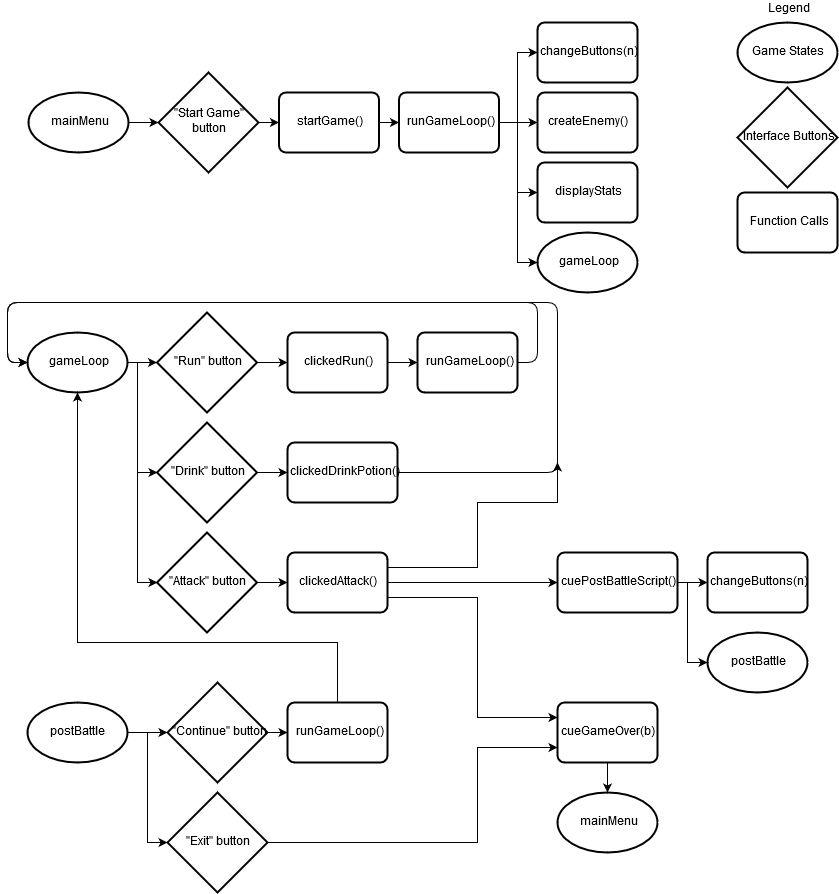

The diagram above was exported from draw.io. Its source (the exported page's mxGraphModel, read from the mxfile embedded in the PNG):
<mxGraphModel dx="1226" dy="503" grid="1" gridSize="10" guides="1" tooltips="1" connect="1" arrows="1" fold="1" page="1" pageScale="1" pageWidth="850" pageHeight="1100" math="0" shadow="0">
  <root>
    <mxCell id="0" />
    <mxCell id="1" parent="0" />
    <mxCell id="yjI88cQg_4W6Woej_J3U-1" value="" style="edgeStyle=orthogonalEdgeStyle;rounded=0;orthogonalLoop=1;jettySize=auto;html=1;" parent="1" source="yjI88cQg_4W6Woej_J3U-2" target="yjI88cQg_4W6Woej_J3U-4" edge="1">
      <mxGeometry relative="1" as="geometry" />
    </mxCell>
    <mxCell id="yjI88cQg_4W6Woej_J3U-2" value="mainMenu" style="strokeWidth=2;html=1;shape=mxgraph.flowchart.start_1;whiteSpace=wrap;" parent="1" vertex="1">
      <mxGeometry x="31" y="110" width="100" height="60" as="geometry" />
    </mxCell>
    <mxCell id="yjI88cQg_4W6Woej_J3U-3" value="" style="edgeStyle=orthogonalEdgeStyle;rounded=0;orthogonalLoop=1;jettySize=auto;html=1;" parent="1" source="yjI88cQg_4W6Woej_J3U-4" target="yjI88cQg_4W6Woej_J3U-13" edge="1">
      <mxGeometry relative="1" as="geometry" />
    </mxCell>
    <mxCell id="yjI88cQg_4W6Woej_J3U-4" value="&lt;div&gt;&quot;Start Game&quot;&lt;/div&gt;&lt;div&gt;button&lt;br&gt;&lt;/div&gt;" style="strokeWidth=2;html=1;shape=mxgraph.flowchart.decision;whiteSpace=wrap;" parent="1" vertex="1">
      <mxGeometry x="161" y="90" width="100" height="100" as="geometry" />
    </mxCell>
    <mxCell id="yjI88cQg_4W6Woej_J3U-5" value="" style="edgeStyle=orthogonalEdgeStyle;rounded=0;orthogonalLoop=1;jettySize=auto;html=1;" parent="1" source="yjI88cQg_4W6Woej_J3U-6" target="yjI88cQg_4W6Woej_J3U-41" edge="1">
      <mxGeometry relative="1" as="geometry" />
    </mxCell>
    <mxCell id="yjI88cQg_4W6Woej_J3U-6" value="cueGameOver(b)" style="rounded=1;whiteSpace=wrap;html=1;absoluteArcSize=1;arcSize=14;strokeWidth=2;" parent="1" vertex="1">
      <mxGeometry x="560" y="720" width="100" height="60" as="geometry" />
    </mxCell>
    <mxCell id="yjI88cQg_4W6Woej_J3U-7" value="" style="edgeStyle=orthogonalEdgeStyle;rounded=0;orthogonalLoop=1;jettySize=auto;html=1;exitX=1;exitY=0.5;exitDx=0;exitDy=0;entryX=0;entryY=0.5;entryDx=0;entryDy=0;entryPerimeter=0;" parent="1" source="yjI88cQg_4W6Woej_J3U-9" target="yjI88cQg_4W6Woej_J3U-50" edge="1">
      <mxGeometry relative="1" as="geometry">
        <Array as="points">
          <mxPoint x="690" y="600" />
          <mxPoint x="690" y="680" />
        </Array>
      </mxGeometry>
    </mxCell>
    <mxCell id="yjI88cQg_4W6Woej_J3U-8" value="" style="edgeStyle=orthogonalEdgeStyle;rounded=0;orthogonalLoop=1;jettySize=auto;html=1;" parent="1" source="yjI88cQg_4W6Woej_J3U-9" target="yjI88cQg_4W6Woej_J3U-52" edge="1">
      <mxGeometry relative="1" as="geometry" />
    </mxCell>
    <mxCell id="yjI88cQg_4W6Woej_J3U-9" value="cuePostBattleScript()" style="rounded=1;whiteSpace=wrap;html=1;absoluteArcSize=1;arcSize=14;strokeWidth=2;" parent="1" vertex="1">
      <mxGeometry x="560" y="570" width="120" height="60" as="geometry" />
    </mxCell>
    <mxCell id="yjI88cQg_4W6Woej_J3U-10" value="" style="edgeStyle=orthogonalEdgeStyle;rounded=0;orthogonalLoop=1;jettySize=auto;html=1;entryX=0;entryY=0.5;entryDx=0;entryDy=0;exitX=1;exitY=0.5;exitDx=0;exitDy=0;" parent="1" source="yjI88cQg_4W6Woej_J3U-11" target="yjI88cQg_4W6Woej_J3U-9" edge="1">
      <mxGeometry relative="1" as="geometry">
        <mxPoint x="420" y="620" as="sourcePoint" />
        <mxPoint x="470" y="600" as="targetPoint" />
        <Array as="points" />
      </mxGeometry>
    </mxCell>
    <mxCell id="yjI88cQg_4W6Woej_J3U-11" value="clickedAttack()" style="rounded=1;whiteSpace=wrap;html=1;absoluteArcSize=1;arcSize=14;strokeWidth=2;" parent="1" vertex="1">
      <mxGeometry x="290" y="570" width="100" height="60" as="geometry" />
    </mxCell>
    <mxCell id="yjI88cQg_4W6Woej_J3U-12" value="" style="edgeStyle=orthogonalEdgeStyle;rounded=0;orthogonalLoop=1;jettySize=auto;html=1;" parent="1" source="yjI88cQg_4W6Woej_J3U-13" target="yjI88cQg_4W6Woej_J3U-16" edge="1">
      <mxGeometry relative="1" as="geometry" />
    </mxCell>
    <mxCell id="yjI88cQg_4W6Woej_J3U-13" value="startGame()" style="rounded=1;whiteSpace=wrap;html=1;absoluteArcSize=1;arcSize=14;strokeWidth=2;" parent="1" vertex="1">
      <mxGeometry x="281.5" y="110" width="100" height="60" as="geometry" />
    </mxCell>
    <mxCell id="yjI88cQg_4W6Woej_J3U-14" value="" style="edgeStyle=orthogonalEdgeStyle;rounded=0;orthogonalLoop=1;jettySize=auto;html=1;" parent="1" source="yjI88cQg_4W6Woej_J3U-16" target="yjI88cQg_4W6Woej_J3U-18" edge="1">
      <mxGeometry relative="1" as="geometry" />
    </mxCell>
    <mxCell id="yjI88cQg_4W6Woej_J3U-15" value="" style="edgeStyle=orthogonalEdgeStyle;rounded=0;orthogonalLoop=1;jettySize=auto;html=1;" parent="1" source="yjI88cQg_4W6Woej_J3U-16" target="yjI88cQg_4W6Woej_J3U-51" edge="1">
      <mxGeometry relative="1" as="geometry">
        <Array as="points">
          <mxPoint x="520" y="140" />
          <mxPoint x="520" y="280" />
        </Array>
      </mxGeometry>
    </mxCell>
    <mxCell id="yjI88cQg_4W6Woej_J3U-16" value="runGameLoop()" style="rounded=1;whiteSpace=wrap;html=1;absoluteArcSize=1;arcSize=14;strokeWidth=2;" parent="1" vertex="1">
      <mxGeometry x="401.5" y="110" width="100" height="60" as="geometry" />
    </mxCell>
    <mxCell id="yjI88cQg_4W6Woej_J3U-17" value="changeButtons(n)" style="rounded=1;whiteSpace=wrap;html=1;absoluteArcSize=1;arcSize=14;strokeWidth=2;" parent="1" vertex="1">
      <mxGeometry x="540" y="40" width="100" height="60" as="geometry" />
    </mxCell>
    <mxCell id="yjI88cQg_4W6Woej_J3U-18" value="createEnemy()" style="rounded=1;whiteSpace=wrap;html=1;absoluteArcSize=1;arcSize=14;strokeWidth=2;" parent="1" vertex="1">
      <mxGeometry x="540" y="110" width="100" height="60" as="geometry" />
    </mxCell>
    <mxCell id="yjI88cQg_4W6Woej_J3U-19" value="displayStats" style="rounded=1;whiteSpace=wrap;html=1;absoluteArcSize=1;arcSize=14;strokeWidth=2;" parent="1" vertex="1">
      <mxGeometry x="540" y="180" width="100" height="60" as="geometry" />
    </mxCell>
    <mxCell id="yjI88cQg_4W6Woej_J3U-20" value="" style="edgeStyle=orthogonalEdgeStyle;rounded=0;orthogonalLoop=1;jettySize=auto;html=1;" parent="1" source="yjI88cQg_4W6Woej_J3U-21" target="yjI88cQg_4W6Woej_J3U-31" edge="1">
      <mxGeometry relative="1" as="geometry" />
    </mxCell>
    <mxCell id="yjI88cQg_4W6Woej_J3U-21" value="&quot;Run&quot; button" style="strokeWidth=2;html=1;shape=mxgraph.flowchart.decision;whiteSpace=wrap;" parent="1" vertex="1">
      <mxGeometry x="159.5" y="330" width="100" height="100" as="geometry" />
    </mxCell>
    <mxCell id="yjI88cQg_4W6Woej_J3U-22" value="" style="edgeStyle=orthogonalEdgeStyle;rounded=0;orthogonalLoop=1;jettySize=auto;html=1;" parent="1" source="yjI88cQg_4W6Woej_J3U-23" target="yjI88cQg_4W6Woej_J3U-21" edge="1">
      <mxGeometry relative="1" as="geometry" />
    </mxCell>
    <mxCell id="yjI88cQg_4W6Woej_J3U-23" value="gameLoop" style="strokeWidth=2;html=1;shape=mxgraph.flowchart.start_1;whiteSpace=wrap;" parent="1" vertex="1">
      <mxGeometry x="29.5" y="350" width="100" height="60" as="geometry" />
    </mxCell>
    <mxCell id="yjI88cQg_4W6Woej_J3U-24" value="&quot;Drink&quot; button" style="strokeWidth=2;html=1;shape=mxgraph.flowchart.decision;whiteSpace=wrap;" parent="1" vertex="1">
      <mxGeometry x="159.5" y="440" width="100" height="100" as="geometry" />
    </mxCell>
    <mxCell id="yjI88cQg_4W6Woej_J3U-25" value="" style="edgeStyle=orthogonalEdgeStyle;rounded=0;orthogonalLoop=1;jettySize=auto;html=1;entryX=0;entryY=0.5;entryDx=0;entryDy=0;" parent="1" source="yjI88cQg_4W6Woej_J3U-26" target="yjI88cQg_4W6Woej_J3U-11" edge="1">
      <mxGeometry relative="1" as="geometry">
        <mxPoint x="290" y="600" as="targetPoint" />
      </mxGeometry>
    </mxCell>
    <mxCell id="yjI88cQg_4W6Woej_J3U-26" value="&quot;Attack&quot; button" style="strokeWidth=2;html=1;shape=mxgraph.flowchart.decision;whiteSpace=wrap;" parent="1" vertex="1">
      <mxGeometry x="159.5" y="550" width="100" height="100" as="geometry" />
    </mxCell>
    <mxCell id="yjI88cQg_4W6Woej_J3U-27" value="runGameLoop()" style="rounded=1;whiteSpace=wrap;html=1;absoluteArcSize=1;arcSize=14;strokeWidth=2;" parent="1" vertex="1">
      <mxGeometry x="420" y="350" width="100" height="60" as="geometry" />
    </mxCell>
    <mxCell id="yjI88cQg_4W6Woej_J3U-28" value="" style="edgeStyle=segmentEdgeStyle;endArrow=classic;html=1;exitX=1;exitY=0.5;exitDx=0;exitDy=0;entryX=0;entryY=0.5;entryDx=0;entryDy=0;entryPerimeter=0;" parent="1" source="yjI88cQg_4W6Woej_J3U-27" target="yjI88cQg_4W6Woej_J3U-23" edge="1">
      <mxGeometry width="50" height="50" relative="1" as="geometry">
        <mxPoint x="399.5" y="430" as="sourcePoint" />
        <mxPoint x="449.5" y="380" as="targetPoint" />
        <Array as="points">
          <mxPoint x="540" y="380" />
          <mxPoint x="540" y="320" />
          <mxPoint x="10" y="320" />
          <mxPoint x="10" y="380" />
        </Array>
      </mxGeometry>
    </mxCell>
    <mxCell id="yjI88cQg_4W6Woej_J3U-29" value="" style="edgeStyle=segmentEdgeStyle;endArrow=classic;html=1;entryX=0;entryY=0.5;entryDx=0;entryDy=0;entryPerimeter=0;exitX=1;exitY=0.5;exitDx=0;exitDy=0;" parent="1" source="yjI88cQg_4W6Woej_J3U-32" target="yjI88cQg_4W6Woej_J3U-23" edge="1">
      <mxGeometry width="50" height="50" relative="1" as="geometry">
        <mxPoint x="410" y="490" as="sourcePoint" />
        <mxPoint x="430" y="320" as="targetPoint" />
        <Array as="points">
          <mxPoint x="560" y="490" />
          <mxPoint x="560" y="320" />
          <mxPoint x="10" y="320" />
          <mxPoint x="10" y="380" />
        </Array>
      </mxGeometry>
    </mxCell>
    <mxCell id="yjI88cQg_4W6Woej_J3U-30" value="" style="edgeStyle=orthogonalEdgeStyle;rounded=0;orthogonalLoop=1;jettySize=auto;html=1;" parent="1" source="yjI88cQg_4W6Woej_J3U-31" target="yjI88cQg_4W6Woej_J3U-27" edge="1">
      <mxGeometry relative="1" as="geometry" />
    </mxCell>
    <mxCell id="yjI88cQg_4W6Woej_J3U-31" value="clickedRun()" style="rounded=1;whiteSpace=wrap;html=1;absoluteArcSize=1;arcSize=14;strokeWidth=2;" parent="1" vertex="1">
      <mxGeometry x="290" y="350" width="100" height="60" as="geometry" />
    </mxCell>
    <mxCell id="yjI88cQg_4W6Woej_J3U-32" value="clickedDrinkPotion()" style="rounded=1;whiteSpace=wrap;html=1;absoluteArcSize=1;arcSize=14;strokeWidth=2;" parent="1" vertex="1">
      <mxGeometry x="290" y="460" width="110" height="60" as="geometry" />
    </mxCell>
    <mxCell id="yjI88cQg_4W6Woej_J3U-33" value="" style="edgeStyle=orthogonalEdgeStyle;rounded=0;orthogonalLoop=1;jettySize=auto;html=1;exitX=1;exitY=0.5;exitDx=0;exitDy=0;exitPerimeter=0;entryX=0;entryY=0.5;entryDx=0;entryDy=0;" parent="1" source="yjI88cQg_4W6Woej_J3U-24" target="yjI88cQg_4W6Woej_J3U-32" edge="1">
      <mxGeometry relative="1" as="geometry">
        <mxPoint x="310" y="400" as="sourcePoint" />
        <mxPoint x="279.5" y="400" as="targetPoint" />
      </mxGeometry>
    </mxCell>
    <mxCell id="yjI88cQg_4W6Woej_J3U-34" value="" style="edgeStyle=orthogonalEdgeStyle;rounded=0;orthogonalLoop=1;jettySize=auto;html=1;exitX=1;exitY=0.25;exitDx=0;exitDy=0;" parent="1" source="yjI88cQg_4W6Woej_J3U-11" edge="1">
      <mxGeometry relative="1" as="geometry">
        <mxPoint x="390" y="600" as="sourcePoint" />
        <mxPoint x="560.3333333333335" y="480" as="targetPoint" />
        <Array as="points">
          <mxPoint x="480" y="585" />
          <mxPoint x="480" y="520" />
          <mxPoint x="560" y="520" />
        </Array>
      </mxGeometry>
    </mxCell>
    <mxCell id="yjI88cQg_4W6Woej_J3U-35" value="" style="edgeStyle=orthogonalEdgeStyle;rounded=0;orthogonalLoop=1;jettySize=auto;html=1;entryX=0;entryY=0.25;entryDx=0;entryDy=0;exitX=1;exitY=0.75;exitDx=0;exitDy=0;" parent="1" source="yjI88cQg_4W6Woej_J3U-11" target="yjI88cQg_4W6Woej_J3U-6" edge="1">
      <mxGeometry relative="1" as="geometry">
        <mxPoint x="420" y="600" as="sourcePoint" />
        <mxPoint x="460.3333333333335" y="670" as="targetPoint" />
        <Array as="points">
          <mxPoint x="480" y="615" />
          <mxPoint x="480" y="735" />
        </Array>
      </mxGeometry>
    </mxCell>
    <mxCell id="yjI88cQg_4W6Woej_J3U-36" value="" style="edgeStyle=orthogonalEdgeStyle;rounded=0;orthogonalLoop=1;jettySize=auto;html=1;exitX=1;exitY=0.5;exitDx=0;exitDy=0;exitPerimeter=0;entryX=0;entryY=0.5;entryDx=0;entryDy=0;entryPerimeter=0;" parent="1" source="yjI88cQg_4W6Woej_J3U-43" target="yjI88cQg_4W6Woej_J3U-38" edge="1">
      <mxGeometry relative="1" as="geometry">
        <mxPoint x="80.00000000000023" y="880" as="targetPoint" />
        <Array as="points">
          <mxPoint x="150" y="750" />
          <mxPoint x="150" y="860" />
        </Array>
      </mxGeometry>
    </mxCell>
    <mxCell id="yjI88cQg_4W6Woej_J3U-37" value="" style="edgeStyle=orthogonalEdgeStyle;rounded=0;orthogonalLoop=1;jettySize=auto;html=1;entryX=0;entryY=0.75;entryDx=0;entryDy=0;" parent="1" source="yjI88cQg_4W6Woej_J3U-38" target="yjI88cQg_4W6Woej_J3U-6" edge="1">
      <mxGeometry relative="1" as="geometry">
        <mxPoint x="350" y="860" as="targetPoint" />
        <Array as="points">
          <mxPoint x="480" y="860" />
          <mxPoint x="480" y="765" />
        </Array>
      </mxGeometry>
    </mxCell>
    <mxCell id="yjI88cQg_4W6Woej_J3U-38" value="&quot;Exit&quot; button" style="strokeWidth=2;html=1;shape=mxgraph.flowchart.decision;whiteSpace=wrap;" parent="1" vertex="1">
      <mxGeometry x="170" y="810" width="100" height="100" as="geometry" />
    </mxCell>
    <mxCell id="yjI88cQg_4W6Woej_J3U-39" value="" style="edgeStyle=orthogonalEdgeStyle;rounded=0;orthogonalLoop=1;jettySize=auto;html=1;" parent="1" source="yjI88cQg_4W6Woej_J3U-40" target="yjI88cQg_4W6Woej_J3U-45" edge="1">
      <mxGeometry relative="1" as="geometry" />
    </mxCell>
    <mxCell id="yjI88cQg_4W6Woej_J3U-40" value="&quot;Continue&quot; button" style="strokeWidth=2;html=1;shape=mxgraph.flowchart.decision;whiteSpace=wrap;" parent="1" vertex="1">
      <mxGeometry x="170" y="700" width="100" height="100" as="geometry" />
    </mxCell>
    <mxCell id="yjI88cQg_4W6Woej_J3U-41" value="mainMenu" style="strokeWidth=2;html=1;shape=mxgraph.flowchart.start_1;whiteSpace=wrap;" parent="1" vertex="1">
      <mxGeometry x="560" y="810" width="100" height="60" as="geometry" />
    </mxCell>
    <mxCell id="yjI88cQg_4W6Woej_J3U-42" value="" style="edgeStyle=orthogonalEdgeStyle;rounded=0;orthogonalLoop=1;jettySize=auto;html=1;" parent="1" source="yjI88cQg_4W6Woej_J3U-43" target="yjI88cQg_4W6Woej_J3U-40" edge="1">
      <mxGeometry relative="1" as="geometry" />
    </mxCell>
    <mxCell id="yjI88cQg_4W6Woej_J3U-43" value="postBattle" style="strokeWidth=2;html=1;shape=mxgraph.flowchart.start_1;whiteSpace=wrap;" parent="1" vertex="1">
      <mxGeometry x="29.5" y="720" width="100" height="60" as="geometry" />
    </mxCell>
    <mxCell id="yjI88cQg_4W6Woej_J3U-44" value="" style="edgeStyle=orthogonalEdgeStyle;rounded=0;orthogonalLoop=1;jettySize=auto;html=1;entryX=0.5;entryY=1;entryDx=0;entryDy=0;entryPerimeter=0;" parent="1" source="yjI88cQg_4W6Woej_J3U-45" target="yjI88cQg_4W6Woej_J3U-23" edge="1">
      <mxGeometry relative="1" as="geometry">
        <mxPoint x="340" y="640" as="targetPoint" />
        <Array as="points">
          <mxPoint x="340" y="660" />
          <mxPoint x="80" y="660" />
        </Array>
      </mxGeometry>
    </mxCell>
    <mxCell id="yjI88cQg_4W6Woej_J3U-45" value="runGameLoop()" style="rounded=1;whiteSpace=wrap;html=1;absoluteArcSize=1;arcSize=14;strokeWidth=2;" parent="1" vertex="1">
      <mxGeometry x="290" y="720" width="100" height="60" as="geometry" />
    </mxCell>
    <mxCell id="yjI88cQg_4W6Woej_J3U-46" value="" style="edgeStyle=orthogonalEdgeStyle;rounded=0;orthogonalLoop=1;jettySize=auto;html=1;exitX=1;exitY=0.75;exitDx=0;exitDy=0;entryX=0;entryY=0.5;entryDx=0;entryDy=0;" parent="1" source="yjI88cQg_4W6Woej_J3U-16" target="yjI88cQg_4W6Woej_J3U-19" edge="1">
      <mxGeometry relative="1" as="geometry">
        <mxPoint x="511.5" y="149.83333333333337" as="sourcePoint" />
        <mxPoint x="538.5" y="149.83333333333337" as="targetPoint" />
        <Array as="points">
          <mxPoint x="501" y="140" />
          <mxPoint x="520" y="140" />
          <mxPoint x="520" y="210" />
        </Array>
      </mxGeometry>
    </mxCell>
    <mxCell id="yjI88cQg_4W6Woej_J3U-47" value="" style="edgeStyle=orthogonalEdgeStyle;rounded=0;orthogonalLoop=1;jettySize=auto;html=1;exitX=1;exitY=0.25;exitDx=0;exitDy=0;entryX=0;entryY=0.5;entryDx=0;entryDy=0;" parent="1" source="yjI88cQg_4W6Woej_J3U-16" target="yjI88cQg_4W6Woej_J3U-17" edge="1">
      <mxGeometry relative="1" as="geometry">
        <mxPoint x="511.3333333333335" y="164.83333333333337" as="sourcePoint" />
        <mxPoint x="549.6666666666667" y="219.83333333333337" as="targetPoint" />
        <Array as="points">
          <mxPoint x="501" y="140" />
          <mxPoint x="520" y="140" />
          <mxPoint x="520" y="70" />
        </Array>
      </mxGeometry>
    </mxCell>
    <mxCell id="yjI88cQg_4W6Woej_J3U-48" value="" style="edgeStyle=orthogonalEdgeStyle;rounded=0;orthogonalLoop=1;jettySize=auto;html=1;entryX=0;entryY=0.5;entryDx=0;entryDy=0;entryPerimeter=0;exitX=1;exitY=0.5;exitDx=0;exitDy=0;exitPerimeter=0;" parent="1" source="yjI88cQg_4W6Woej_J3U-23" target="yjI88cQg_4W6Woej_J3U-24" edge="1">
      <mxGeometry relative="1" as="geometry">
        <mxPoint x="139.5" y="389.83333333333337" as="sourcePoint" />
        <mxPoint x="169.5" y="389.83333333333337" as="targetPoint" />
        <Array as="points">
          <mxPoint x="140" y="380" />
          <mxPoint x="140" y="490" />
        </Array>
      </mxGeometry>
    </mxCell>
    <mxCell id="yjI88cQg_4W6Woej_J3U-49" value="" style="edgeStyle=orthogonalEdgeStyle;rounded=0;orthogonalLoop=1;jettySize=auto;html=1;entryX=0;entryY=0.5;entryDx=0;entryDy=0;entryPerimeter=0;exitX=1;exitY=0.5;exitDx=0;exitDy=0;exitPerimeter=0;" parent="1" source="yjI88cQg_4W6Woej_J3U-23" target="yjI88cQg_4W6Woej_J3U-26" edge="1">
      <mxGeometry relative="1" as="geometry">
        <mxPoint x="130.16666666666674" y="404.83333333333337" as="sourcePoint" />
        <mxPoint x="160.16666666666674" y="514.8333333333334" as="targetPoint" />
        <Array as="points">
          <mxPoint x="140" y="380" />
          <mxPoint x="140" y="600" />
        </Array>
      </mxGeometry>
    </mxCell>
    <mxCell id="yjI88cQg_4W6Woej_J3U-50" value="postBattle" style="strokeWidth=2;html=1;shape=mxgraph.flowchart.start_1;whiteSpace=wrap;" parent="1" vertex="1">
      <mxGeometry x="710" y="650" width="100" height="60" as="geometry" />
    </mxCell>
    <mxCell id="yjI88cQg_4W6Woej_J3U-51" value="gameLoop" style="strokeWidth=2;html=1;shape=mxgraph.flowchart.start_1;whiteSpace=wrap;" parent="1" vertex="1">
      <mxGeometry x="540" y="250" width="100" height="60" as="geometry" />
    </mxCell>
    <mxCell id="yjI88cQg_4W6Woej_J3U-52" value="changeButtons(n)" style="rounded=1;whiteSpace=wrap;html=1;absoluteArcSize=1;arcSize=14;strokeWidth=2;" parent="1" vertex="1">
      <mxGeometry x="710" y="570" width="100" height="60" as="geometry" />
    </mxCell>
    <mxCell id="yjI88cQg_4W6Woej_J3U-53" value="Game States" style="strokeWidth=2;html=1;shape=mxgraph.flowchart.start_1;whiteSpace=wrap;" parent="1" vertex="1">
      <mxGeometry x="740" y="40" width="100" height="60" as="geometry" />
    </mxCell>
    <mxCell id="yjI88cQg_4W6Woej_J3U-54" value="Legend" style="text;html=1;resizable=0;points=[];autosize=1;align=left;verticalAlign=top;spacingTop=-4;" parent="1" vertex="1">
      <mxGeometry x="769" y="18" width="50" height="20" as="geometry" />
    </mxCell>
    <mxCell id="yjI88cQg_4W6Woej_J3U-55" value="Function Calls" style="rounded=1;whiteSpace=wrap;html=1;absoluteArcSize=1;arcSize=14;strokeWidth=2;" parent="1" vertex="1">
      <mxGeometry x="740" y="210" width="100" height="60" as="geometry" />
    </mxCell>
    <mxCell id="yjI88cQg_4W6Woej_J3U-56" value="Interface Buttons" style="strokeWidth=2;html=1;shape=mxgraph.flowchart.decision;whiteSpace=wrap;" parent="1" vertex="1">
      <mxGeometry x="740" y="105" width="100" height="100" as="geometry" />
    </mxCell>
  </root>
</mxGraphModel>